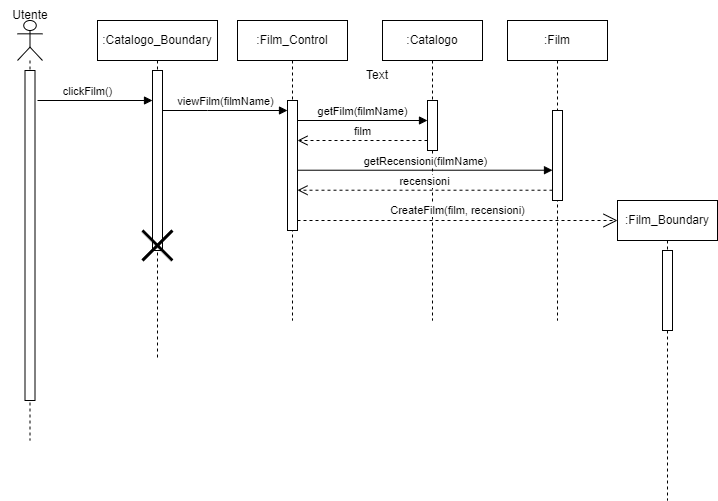

The diagram above was exported from draw.io. Its source (the exported page's mxGraphModel, read from the mxfile embedded in the PNG):
<mxGraphModel dx="1034" dy="511" grid="1" gridSize="10" guides="1" tooltips="1" connect="1" arrows="1" fold="1" page="1" pageScale="1" pageWidth="850" pageHeight="1100" math="0" shadow="0">
  <root>
    <mxCell id="0" />
    <mxCell id="1" parent="0" />
    <mxCell id="gqs00I4YRgpX0SxIWQAl-1" value="" style="shape=umlLifeline;perimeter=lifelinePerimeter;whiteSpace=wrap;html=1;container=1;dropTarget=0;collapsible=0;recursiveResize=0;outlineConnect=0;portConstraint=eastwest;newEdgeStyle={&quot;curved&quot;:0,&quot;rounded&quot;:0};participant=umlActor;" parent="1" vertex="1">
      <mxGeometry x="60" y="40" width="25" height="420" as="geometry" />
    </mxCell>
    <mxCell id="gqs00I4YRgpX0SxIWQAl-6" value="" style="html=1;points=[[0,0,0,0,5],[0,1,0,0,-5],[1,0,0,0,5],[1,1,0,0,-5]];perimeter=orthogonalPerimeter;outlineConnect=0;targetShapes=umlLifeline;portConstraint=eastwest;newEdgeStyle={&quot;curved&quot;:0,&quot;rounded&quot;:0};" parent="gqs00I4YRgpX0SxIWQAl-1" vertex="1">
      <mxGeometry x="7.5" y="50" width="10" height="330" as="geometry" />
    </mxCell>
    <mxCell id="gqs00I4YRgpX0SxIWQAl-2" value=":Film" style="shape=umlLifeline;perimeter=lifelinePerimeter;whiteSpace=wrap;html=1;container=1;dropTarget=0;collapsible=0;recursiveResize=0;outlineConnect=0;portConstraint=eastwest;newEdgeStyle={&quot;curved&quot;:0,&quot;rounded&quot;:0};" parent="1" vertex="1">
      <mxGeometry x="550" y="40" width="100" height="300" as="geometry" />
    </mxCell>
    <mxCell id="gqs00I4YRgpX0SxIWQAl-17" value="" style="html=1;points=[[0,0,0,0,5],[0,1,0,0,-5],[1,0,0,0,5],[1,1,0,0,-5]];perimeter=orthogonalPerimeter;outlineConnect=0;targetShapes=umlLifeline;portConstraint=eastwest;newEdgeStyle={&quot;curved&quot;:0,&quot;rounded&quot;:0};" parent="gqs00I4YRgpX0SxIWQAl-2" vertex="1">
      <mxGeometry x="45" y="90" width="10" height="90" as="geometry" />
    </mxCell>
    <mxCell id="gqs00I4YRgpX0SxIWQAl-4" value=":Film_Control" style="shape=umlLifeline;perimeter=lifelinePerimeter;whiteSpace=wrap;html=1;container=1;dropTarget=0;collapsible=0;recursiveResize=0;outlineConnect=0;portConstraint=eastwest;newEdgeStyle={&quot;curved&quot;:0,&quot;rounded&quot;:0};" parent="1" vertex="1">
      <mxGeometry x="280" y="40" width="110" height="300" as="geometry" />
    </mxCell>
    <mxCell id="gqs00I4YRgpX0SxIWQAl-9" value="" style="html=1;points=[[0,0,0,0,5],[0,1,0,0,-5],[1,0,0,0,5],[1,1,0,0,-5]];perimeter=orthogonalPerimeter;outlineConnect=0;targetShapes=umlLifeline;portConstraint=eastwest;newEdgeStyle={&quot;curved&quot;:0,&quot;rounded&quot;:0};" parent="gqs00I4YRgpX0SxIWQAl-4" vertex="1">
      <mxGeometry x="50" y="80" width="10" height="130" as="geometry" />
    </mxCell>
    <mxCell id="gqs00I4YRgpX0SxIWQAl-5" value=":Catalogo_Boundary" style="shape=umlLifeline;perimeter=lifelinePerimeter;whiteSpace=wrap;html=1;container=1;dropTarget=0;collapsible=0;recursiveResize=0;outlineConnect=0;portConstraint=eastwest;newEdgeStyle={&quot;curved&quot;:0,&quot;rounded&quot;:0};" parent="1" vertex="1">
      <mxGeometry x="140" y="40" width="120" height="340" as="geometry" />
    </mxCell>
    <mxCell id="gqs00I4YRgpX0SxIWQAl-7" value="" style="html=1;points=[[0,0,0,0,5],[0,1,0,0,-5],[1,0,0,0,5],[1,1,0,0,-5]];perimeter=orthogonalPerimeter;outlineConnect=0;targetShapes=umlLifeline;portConstraint=eastwest;newEdgeStyle={&quot;curved&quot;:0,&quot;rounded&quot;:0};" parent="gqs00I4YRgpX0SxIWQAl-5" vertex="1">
      <mxGeometry x="55" y="50" width="10" height="180" as="geometry" />
    </mxCell>
    <mxCell id="gqs00I4YRgpX0SxIWQAl-30" value="" style="shape=umlDestroy;whiteSpace=wrap;html=1;strokeWidth=3;targetShapes=umlLifeline;" parent="gqs00I4YRgpX0SxIWQAl-5" vertex="1">
      <mxGeometry x="45" y="210" width="30" height="30" as="geometry" />
    </mxCell>
    <mxCell id="gqs00I4YRgpX0SxIWQAl-8" value="clickFilm()" style="html=1;verticalAlign=bottom;endArrow=block;curved=0;rounded=0;" parent="1" target="gqs00I4YRgpX0SxIWQAl-7" edge="1">
      <mxGeometry x="-0.1304" width="80" relative="1" as="geometry">
        <mxPoint x="80" y="120" as="sourcePoint" />
        <mxPoint x="160" y="120" as="targetPoint" />
        <mxPoint as="offset" />
      </mxGeometry>
    </mxCell>
    <mxCell id="gqs00I4YRgpX0SxIWQAl-10" value="viewFilm(filmName)" style="html=1;verticalAlign=bottom;endArrow=block;curved=0;rounded=0;" parent="1" source="gqs00I4YRgpX0SxIWQAl-7" target="gqs00I4YRgpX0SxIWQAl-9" edge="1">
      <mxGeometry width="80" relative="1" as="geometry">
        <mxPoint x="230" y="130" as="sourcePoint" />
        <mxPoint x="300" y="120" as="targetPoint" />
        <Array as="points">
          <mxPoint x="250" y="130" />
        </Array>
      </mxGeometry>
    </mxCell>
    <mxCell id="gqs00I4YRgpX0SxIWQAl-20" value=":Catalogo" style="shape=umlLifeline;perimeter=lifelinePerimeter;whiteSpace=wrap;html=1;container=1;dropTarget=0;collapsible=0;recursiveResize=0;outlineConnect=0;portConstraint=eastwest;newEdgeStyle={&quot;curved&quot;:0,&quot;rounded&quot;:0};" parent="1" vertex="1">
      <mxGeometry x="425" y="40" width="100" height="300" as="geometry" />
    </mxCell>
    <mxCell id="gqs00I4YRgpX0SxIWQAl-21" value="" style="html=1;points=[[0,0,0,0,5],[0,1,0,0,-5],[1,0,0,0,5],[1,1,0,0,-5]];perimeter=orthogonalPerimeter;outlineConnect=0;targetShapes=umlLifeline;portConstraint=eastwest;newEdgeStyle={&quot;curved&quot;:0,&quot;rounded&quot;:0};" parent="gqs00I4YRgpX0SxIWQAl-20" vertex="1">
      <mxGeometry x="45" y="80" width="10" height="50" as="geometry" />
    </mxCell>
    <mxCell id="gqs00I4YRgpX0SxIWQAl-22" value="getFilm(filmName)" style="html=1;verticalAlign=bottom;endArrow=block;curved=0;rounded=0;" parent="1" target="gqs00I4YRgpX0SxIWQAl-21" edge="1">
      <mxGeometry width="80" relative="1" as="geometry">
        <mxPoint x="340" y="140" as="sourcePoint" />
        <mxPoint x="465" y="140" as="targetPoint" />
      </mxGeometry>
    </mxCell>
    <mxCell id="gqs00I4YRgpX0SxIWQAl-23" value="film" style="html=1;verticalAlign=bottom;endArrow=open;dashed=1;endSize=8;curved=0;rounded=0;" parent="1" source="gqs00I4YRgpX0SxIWQAl-21" edge="1">
      <mxGeometry relative="1" as="geometry">
        <mxPoint x="485" y="160" as="sourcePoint" />
        <mxPoint x="340" y="160" as="targetPoint" />
      </mxGeometry>
    </mxCell>
    <mxCell id="gqs00I4YRgpX0SxIWQAl-24" value="getRecensioni(filmName)" style="html=1;verticalAlign=bottom;endArrow=block;curved=0;rounded=0;" parent="1" target="gqs00I4YRgpX0SxIWQAl-17" edge="1">
      <mxGeometry width="80" relative="1" as="geometry">
        <mxPoint x="340" y="189.72" as="sourcePoint" />
        <mxPoint x="485" y="189.72" as="targetPoint" />
      </mxGeometry>
    </mxCell>
    <mxCell id="gqs00I4YRgpX0SxIWQAl-26" value="recensioni" style="html=1;verticalAlign=bottom;endArrow=open;dashed=1;endSize=8;curved=0;rounded=0;" parent="1" edge="1">
      <mxGeometry relative="1" as="geometry">
        <mxPoint x="595.0000000000002" y="209.72" as="sourcePoint" />
        <mxPoint x="340" y="209.72" as="targetPoint" />
      </mxGeometry>
    </mxCell>
    <mxCell id="gqs00I4YRgpX0SxIWQAl-27" value=":Film_Boundary" style="shape=umlLifeline;perimeter=lifelinePerimeter;whiteSpace=wrap;html=1;container=1;dropTarget=0;collapsible=0;recursiveResize=0;outlineConnect=0;portConstraint=eastwest;newEdgeStyle={&quot;curved&quot;:0,&quot;rounded&quot;:0};" parent="1" vertex="1">
      <mxGeometry x="660" y="220" width="100" height="300" as="geometry" />
    </mxCell>
    <mxCell id="gqs00I4YRgpX0SxIWQAl-29" value="" style="html=1;points=[[0,0,0,0,5],[0,1,0,0,-5],[1,0,0,0,5],[1,1,0,0,-5]];perimeter=orthogonalPerimeter;outlineConnect=0;targetShapes=umlLifeline;portConstraint=eastwest;newEdgeStyle={&quot;curved&quot;:0,&quot;rounded&quot;:0};" parent="gqs00I4YRgpX0SxIWQAl-27" vertex="1">
      <mxGeometry x="45" y="50" width="10" height="80" as="geometry" />
    </mxCell>
    <mxCell id="KCKTgaGlRNXpbUZ3kqbI-1" value="CreateFilm(film, recensioni)" style="endArrow=open;endSize=12;dashed=1;html=1;rounded=0;" parent="1" source="gqs00I4YRgpX0SxIWQAl-9" edge="1">
      <mxGeometry y="10" width="160" relative="1" as="geometry">
        <mxPoint x="345" y="240" as="sourcePoint" />
        <mxPoint x="660" y="240" as="targetPoint" />
        <mxPoint as="offset" />
      </mxGeometry>
    </mxCell>
    <mxCell id="U1-n7gbLK0Uk885jhh_d-1" value="Text" style="text;html=1;align=center;verticalAlign=middle;whiteSpace=wrap;rounded=0;" parent="1" vertex="1">
      <mxGeometry x="390" y="80" width="60" height="30" as="geometry" />
    </mxCell>
    <mxCell id="U1-n7gbLK0Uk885jhh_d-2" value="Utente" style="text;html=1;align=center;verticalAlign=middle;whiteSpace=wrap;rounded=0;" parent="1" vertex="1">
      <mxGeometry x="42.5" y="20" width="60" height="30" as="geometry" />
    </mxCell>
  </root>
</mxGraphModel>